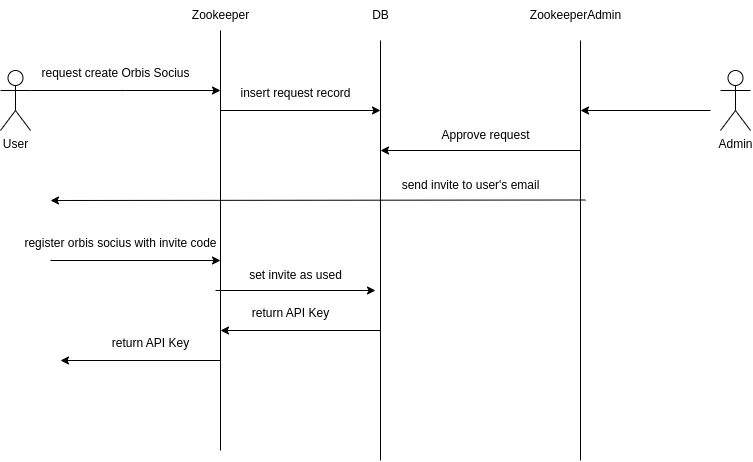

The diagram above was exported from draw.io. Its source (the exported page's mxGraphModel, read from the mxfile embedded in the PNG):
<mxGraphModel dx="1364" dy="843" grid="1" gridSize="10" guides="1" tooltips="1" connect="1" arrows="1" fold="1" page="1" pageScale="1" pageWidth="850" pageHeight="1100" math="0" shadow="0">
  <root>
    <mxCell id="0" />
    <mxCell id="1" parent="0" />
    <mxCell id="NmzxxhXs-rQM46TG_lSZ-10" style="edgeStyle=orthogonalEdgeStyle;rounded=0;orthogonalLoop=1;jettySize=auto;html=1;exitX=1;exitY=0.3333333333333333;exitDx=0;exitDy=0;exitPerimeter=0;" parent="1" source="NmzxxhXs-rQM46TG_lSZ-1" edge="1">
      <mxGeometry relative="1" as="geometry">
        <mxPoint x="360" y="180" as="targetPoint" />
      </mxGeometry>
    </mxCell>
    <mxCell id="NmzxxhXs-rQM46TG_lSZ-1" value="User" style="shape=umlActor;verticalLabelPosition=bottom;verticalAlign=top;html=1;outlineConnect=0;" parent="1" vertex="1">
      <mxGeometry x="140" y="160" width="30" height="60" as="geometry" />
    </mxCell>
    <mxCell id="NmzxxhXs-rQM46TG_lSZ-3" value="" style="endArrow=none;html=1;rounded=0;" parent="1" edge="1">
      <mxGeometry width="50" height="50" relative="1" as="geometry">
        <mxPoint x="360" y="540" as="sourcePoint" />
        <mxPoint x="360" y="120" as="targetPoint" />
      </mxGeometry>
    </mxCell>
    <mxCell id="NmzxxhXs-rQM46TG_lSZ-4" value="" style="endArrow=none;html=1;rounded=0;" parent="1" edge="1">
      <mxGeometry width="50" height="50" relative="1" as="geometry">
        <mxPoint x="720" y="550" as="sourcePoint" />
        <mxPoint x="720" y="130" as="targetPoint" />
      </mxGeometry>
    </mxCell>
    <mxCell id="NmzxxhXs-rQM46TG_lSZ-5" value="Zookeeper" style="text;html=1;align=center;verticalAlign=middle;resizable=0;points=[];autosize=1;strokeColor=none;fillColor=none;" parent="1" vertex="1">
      <mxGeometry x="320" y="90" width="80" height="30" as="geometry" />
    </mxCell>
    <mxCell id="NmzxxhXs-rQM46TG_lSZ-6" value="ZookeeperAdmin" style="text;html=1;align=center;verticalAlign=middle;resizable=0;points=[];autosize=1;strokeColor=none;fillColor=none;" parent="1" vertex="1">
      <mxGeometry x="660" y="90" width="110" height="30" as="geometry" />
    </mxCell>
    <mxCell id="NmzxxhXs-rQM46TG_lSZ-7" value="" style="endArrow=none;html=1;rounded=0;" parent="1" edge="1">
      <mxGeometry width="50" height="50" relative="1" as="geometry">
        <mxPoint x="520" y="550" as="sourcePoint" />
        <mxPoint x="520" y="130" as="targetPoint" />
      </mxGeometry>
    </mxCell>
    <mxCell id="NmzxxhXs-rQM46TG_lSZ-8" value="DB" style="text;html=1;align=center;verticalAlign=middle;resizable=0;points=[];autosize=1;strokeColor=none;fillColor=none;" parent="1" vertex="1">
      <mxGeometry x="500" y="90" width="40" height="30" as="geometry" />
    </mxCell>
    <mxCell id="NmzxxhXs-rQM46TG_lSZ-9" value="Admin" style="shape=umlActor;verticalLabelPosition=bottom;verticalAlign=top;html=1;outlineConnect=0;" parent="1" vertex="1">
      <mxGeometry x="860" y="160" width="30" height="60" as="geometry" />
    </mxCell>
    <mxCell id="NmzxxhXs-rQM46TG_lSZ-11" value="request create Orbis Socius" style="text;html=1;align=center;verticalAlign=middle;resizable=0;points=[];autosize=1;strokeColor=none;fillColor=none;" parent="1" vertex="1">
      <mxGeometry x="170" y="148" width="170" height="30" as="geometry" />
    </mxCell>
    <mxCell id="NmzxxhXs-rQM46TG_lSZ-12" value="" style="endArrow=classic;html=1;rounded=0;" parent="1" edge="1">
      <mxGeometry width="50" height="50" relative="1" as="geometry">
        <mxPoint x="360" y="200" as="sourcePoint" />
        <mxPoint x="520" y="200" as="targetPoint" />
      </mxGeometry>
    </mxCell>
    <mxCell id="NmzxxhXs-rQM46TG_lSZ-13" value="insert request record" style="text;html=1;align=center;verticalAlign=middle;resizable=0;points=[];autosize=1;strokeColor=none;fillColor=none;" parent="1" vertex="1">
      <mxGeometry x="370" y="168" width="130" height="30" as="geometry" />
    </mxCell>
    <mxCell id="NmzxxhXs-rQM46TG_lSZ-14" value="" style="endArrow=classic;html=1;rounded=0;" parent="1" edge="1">
      <mxGeometry width="50" height="50" relative="1" as="geometry">
        <mxPoint x="720" y="240" as="sourcePoint" />
        <mxPoint x="520" y="240" as="targetPoint" />
      </mxGeometry>
    </mxCell>
    <mxCell id="NmzxxhXs-rQM46TG_lSZ-15" value="Approve request" style="text;html=1;align=center;verticalAlign=middle;resizable=0;points=[];autosize=1;strokeColor=none;fillColor=none;" parent="1" vertex="1">
      <mxGeometry x="570" y="210" width="110" height="30" as="geometry" />
    </mxCell>
    <mxCell id="NmzxxhXs-rQM46TG_lSZ-16" value="" style="endArrow=classic;html=1;rounded=0;" parent="1" edge="1">
      <mxGeometry width="50" height="50" relative="1" as="geometry">
        <mxPoint x="725" y="289.5" as="sourcePoint" />
        <mxPoint x="190" y="290" as="targetPoint" />
      </mxGeometry>
    </mxCell>
    <mxCell id="NmzxxhXs-rQM46TG_lSZ-17" value="send invite to user's email" style="text;html=1;align=center;verticalAlign=middle;resizable=0;points=[];autosize=1;strokeColor=none;fillColor=none;" parent="1" vertex="1">
      <mxGeometry x="530" y="260" width="160" height="30" as="geometry" />
    </mxCell>
    <mxCell id="NmzxxhXs-rQM46TG_lSZ-18" value="" style="endArrow=classic;html=1;rounded=0;" parent="1" edge="1">
      <mxGeometry width="50" height="50" relative="1" as="geometry">
        <mxPoint x="190" y="350" as="sourcePoint" />
        <mxPoint x="360" y="350" as="targetPoint" />
      </mxGeometry>
    </mxCell>
    <mxCell id="NmzxxhXs-rQM46TG_lSZ-19" value="register orbis socius with invite code" style="text;html=1;align=center;verticalAlign=middle;resizable=0;points=[];autosize=1;strokeColor=none;fillColor=none;" parent="1" vertex="1">
      <mxGeometry x="150" y="318" width="220" height="30" as="geometry" />
    </mxCell>
    <mxCell id="NmzxxhXs-rQM46TG_lSZ-20" value="" style="endArrow=classic;html=1;rounded=0;" parent="1" edge="1">
      <mxGeometry width="50" height="50" relative="1" as="geometry">
        <mxPoint x="355" y="380" as="sourcePoint" />
        <mxPoint x="515" y="380" as="targetPoint" />
      </mxGeometry>
    </mxCell>
    <mxCell id="NmzxxhXs-rQM46TG_lSZ-21" value="set invite as used" style="text;html=1;align=center;verticalAlign=middle;resizable=0;points=[];autosize=1;strokeColor=none;fillColor=none;" parent="1" vertex="1">
      <mxGeometry x="375" y="350" width="120" height="30" as="geometry" />
    </mxCell>
    <mxCell id="NmzxxhXs-rQM46TG_lSZ-22" value="" style="endArrow=classic;html=1;rounded=0;" parent="1" edge="1">
      <mxGeometry width="50" height="50" relative="1" as="geometry">
        <mxPoint x="520" y="420" as="sourcePoint" />
        <mxPoint x="360" y="420" as="targetPoint" />
      </mxGeometry>
    </mxCell>
    <mxCell id="NmzxxhXs-rQM46TG_lSZ-23" value="return API Key" style="text;html=1;align=center;verticalAlign=middle;resizable=0;points=[];autosize=1;strokeColor=none;fillColor=none;" parent="1" vertex="1">
      <mxGeometry x="380" y="388" width="100" height="30" as="geometry" />
    </mxCell>
    <mxCell id="NmzxxhXs-rQM46TG_lSZ-24" value="" style="endArrow=classic;html=1;rounded=0;" parent="1" edge="1">
      <mxGeometry width="50" height="50" relative="1" as="geometry">
        <mxPoint x="360" y="450" as="sourcePoint" />
        <mxPoint x="200" y="450" as="targetPoint" />
      </mxGeometry>
    </mxCell>
    <mxCell id="NmzxxhXs-rQM46TG_lSZ-25" value="return API Key" style="text;html=1;align=center;verticalAlign=middle;resizable=0;points=[];autosize=1;strokeColor=none;fillColor=none;" parent="1" vertex="1">
      <mxGeometry x="240" y="418" width="100" height="30" as="geometry" />
    </mxCell>
    <mxCell id="98FnAmySa9tDC0Aq8p-b-1" value="" style="endArrow=classic;html=1;rounded=0;" edge="1" parent="1">
      <mxGeometry width="50" height="50" relative="1" as="geometry">
        <mxPoint x="850" y="200" as="sourcePoint" />
        <mxPoint x="720" y="200" as="targetPoint" />
      </mxGeometry>
    </mxCell>
  </root>
</mxGraphModel>